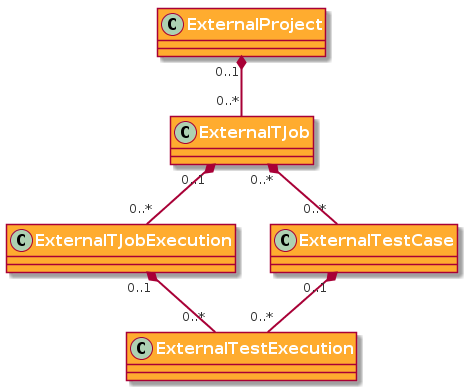

The diagram above was rendered by PlantUML. Its source (embedded in the PNG):
@startuml

skinparam class {
    FontSize 16
    FontStyle bold
    FontColor white
    BackgroundColor #ffac2f
    ArrowFontColor #333333
    ArrowThickness 2
}


class ExternalProject
class ExternalTJob
class ExternalTJobExecution
class ExternalTestCase
class ExternalTestExecution


ExternalProject "0..1" *-- "0..*" ExternalTJob

ExternalTJob "0..1" *-- "0..*" ExternalTJobExecution
ExternalTJob "0..*" *-- "0..*" ExternalTestCase

ExternalTestCase "0..1" *-- "0..*" ExternalTestExecution
ExternalTJobExecution "0..1" *-- "0..*" ExternalTestExecution
@enduml